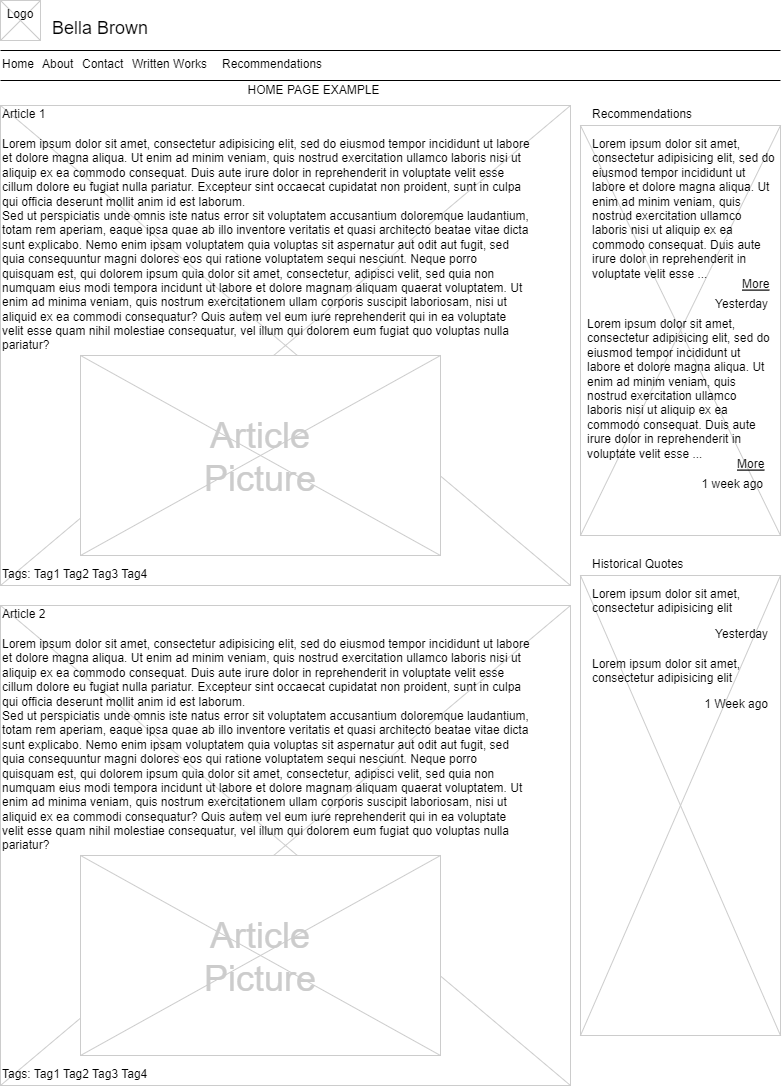

The diagram above was exported from draw.io. Its source (the exported page's mxGraphModel, read from the mxfile embedded in the PNG):
<mxGraphModel dx="1185" dy="648" grid="1" gridSize="10" guides="1" tooltips="1" connect="1" arrows="1" fold="1" page="1" pageScale="1" pageWidth="826" pageHeight="1169" background="none" math="0" shadow="0">
  <root>
    <mxCell id="0" />
    <mxCell id="1" parent="0" />
    <mxCell id="14" value="" style="verticalLabelPosition=bottom;verticalAlign=top;strokeWidth=1;shape=mxgraph.mockup.graphics.iconGrid;strokeColor=#CCCCCC;gridSize=1,1;" parent="1" vertex="1">
      <mxGeometry x="600" y="140" width="200" height="410" as="geometry" />
    </mxCell>
    <mxCell id="13" value="" style="verticalLabelPosition=bottom;verticalAlign=top;strokeWidth=1;shape=mxgraph.mockup.graphics.iconGrid;strokeColor=#CCCCCC;gridSize=1,1;" parent="1" vertex="1">
      <mxGeometry x="20" y="120" width="570" height="480" as="geometry" />
    </mxCell>
    <mxCell id="2" value="Bella Brown" style="text;spacingTop=-5;fontSize=18;fontStyle=0" parent="1" vertex="1">
      <mxGeometry x="70" y="30" width="230" height="20" as="geometry" />
    </mxCell>
    <mxCell id="3" value="" style="line;strokeWidth=1" parent="1" vertex="1">
      <mxGeometry x="20" y="60" width="780" height="10" as="geometry" />
    </mxCell>
    <mxCell id="4" value="" style="line;strokeWidth=1" parent="1" vertex="1">
      <mxGeometry x="20" y="90" width="780" height="10" as="geometry" />
    </mxCell>
    <mxCell id="5" value="Home" style="text;spacingTop=-5;" parent="1" vertex="1">
      <mxGeometry x="20" y="70.00000000000009" width="30" height="20" as="geometry" />
    </mxCell>
    <mxCell id="6" value="About" style="text;spacingTop=-5;" parent="1" vertex="1">
      <mxGeometry x="59.999999999999936" y="70.00000000000016" width="30" height="20" as="geometry" />
    </mxCell>
    <mxCell id="8" value="Article 1" style="text;spacingTop=-5;" parent="1" vertex="1">
      <mxGeometry x="20" y="120" width="30" height="20" as="geometry" />
    </mxCell>
    <mxCell id="9" value="Lorem ipsum dolor sit amet, consectetur adipisicing elit, sed do eiusmod tempor incididunt ut labore et dolore magna aliqua. Ut enim ad minim veniam, quis nostrud exercitation ullamco laboris nisi ut aliquip ex ea commodo consequat. Duis aute irure dolor in reprehenderit in voluptate velit esse cillum dolore eu fugiat nulla pariatur. Excepteur sint occaecat cupidatat non proident, sunt in culpa qui officia deserunt mollit anim id est laborum.&#10;Sed ut perspiciatis unde omnis iste natus error sit voluptatem accusantium doloremque laudantium, totam rem aperiam, eaque ipsa quae ab illo inventore veritatis et quasi architecto beatae vitae dicta sunt explicabo. Nemo enim ipsam voluptatem quia voluptas sit aspernatur aut odit aut fugit, sed quia consequuntur magni dolores eos qui ratione voluptatem sequi nesciunt. Neque porro quisquam est, qui dolorem ipsum quia dolor sit amet, consectetur, adipisci velit, sed quia non numquam eius modi tempora incidunt ut labore et dolore magnam aliquam quaerat voluptatem. Ut enim ad minima veniam, quis nostrum exercitationem ullam corporis suscipit laboriosam, nisi ut aliquid ex ea commodi consequatur? Quis autem vel eum iure reprehenderit qui in ea voluptate velit esse quam nihil molestiae consequatur, vel illum qui dolorem eum fugiat quo voluptas nulla pariatur?" style="text;spacingTop=-5;whiteSpace=wrap;align=left" parent="1" vertex="1">
      <mxGeometry x="20" y="150" width="530" height="250" as="geometry" />
    </mxCell>
    <mxCell id="10" value="Recommendations" style="text;spacingTop=-5;" parent="1" vertex="1">
      <mxGeometry x="610" y="120" width="30" height="20" as="geometry" />
    </mxCell>
    <mxCell id="12" value="Lorem ipsum dolor sit amet, consectetur adipisicing elit, sed do eiusmod tempor incididunt ut labore et dolore magna aliqua. Ut enim ad minim veniam, quis nostrud exercitation ullamco laboris nisi ut aliquip ex ea commodo consequat. Duis aute irure dolor in reprehenderit in voluptate velit esse ..." style="text;spacingTop=-5;whiteSpace=wrap;align=left" parent="1" vertex="1">
      <mxGeometry x="610" y="150" width="190" height="140" as="geometry" />
    </mxCell>
    <mxCell id="15" value="More" style="text;spacingTop=-5;fontStyle=4" parent="1" vertex="1">
      <mxGeometry x="760" y="290" width="30" height="20" as="geometry" />
    </mxCell>
    <mxCell id="16" value="Yesterday" style="text;spacingTop=-5;fontStyle=0;align=right" parent="1" vertex="1">
      <mxGeometry x="760" y="310" width="30" height="20" as="geometry" />
    </mxCell>
    <mxCell id="17" value="Lorem ipsum dolor sit amet, consectetur adipisicing elit, sed do eiusmod tempor incididunt ut labore et dolore magna aliqua. Ut enim ad minim veniam, quis nostrud exercitation ullamco laboris nisi ut aliquip ex ea commodo consequat. Duis aute irure dolor in reprehenderit in voluptate velit esse ..." style="text;spacingTop=-5;whiteSpace=wrap;align=left" parent="1" vertex="1">
      <mxGeometry x="605" y="330" width="190" height="140" as="geometry" />
    </mxCell>
    <mxCell id="18" value="More" style="text;spacingTop=-5;fontStyle=4" parent="1" vertex="1">
      <mxGeometry x="755" y="470" width="30" height="20" as="geometry" />
    </mxCell>
    <mxCell id="19" value="1 week ago" style="text;spacingTop=-5;fontStyle=0;align=right" parent="1" vertex="1">
      <mxGeometry x="755" y="490" width="30" height="20" as="geometry" />
    </mxCell>
    <mxCell id="20" value="" style="verticalLabelPosition=bottom;verticalAlign=top;strokeWidth=1;shape=mxgraph.mockup.graphics.iconGrid;strokeColor=#CCCCCC;gridSize=1,1;" parent="1" vertex="1">
      <mxGeometry x="20" y="15" width="40" height="40" as="geometry" />
    </mxCell>
    <mxCell id="21" value="Logo" style="text;spacingTop=-5;align=center" parent="1" vertex="1">
      <mxGeometry x="20" y="20" width="40" height="40" as="geometry" />
    </mxCell>
    <mxCell id="22" value="Contact" style="text;spacingTop=-5;" parent="1" vertex="1">
      <mxGeometry x="99.99999999999997" y="70.00000000000026" width="30" height="20" as="geometry" />
    </mxCell>
    <mxCell id="23" value="Written Works" style="text;spacingTop=-5;" parent="1" vertex="1">
      <mxGeometry x="149.99999999999997" y="70.00000000000003" width="30" height="20" as="geometry" />
    </mxCell>
    <mxCell id="24" value="Recommendations" style="text;spacingTop=-5;" parent="1" vertex="1">
      <mxGeometry x="240" y="70.00000000000013" width="30" height="20" as="geometry" />
    </mxCell>
    <mxCell id="25" value="" style="verticalLabelPosition=bottom;verticalAlign=top;strokeWidth=1;shape=mxgraph.mockup.graphics.iconGrid;strokeColor=#CCCCCC;gridSize=1,1;" parent="1" vertex="1">
      <mxGeometry x="100" y="370" width="360" height="200" as="geometry" />
    </mxCell>
    <mxCell id="26" value="Article&#10;Picture" style="text;spacingTop=-5;align=center;verticalAlign=middle;fontSize=36;fontColor=#CCCCCC" parent="1" vertex="1">
      <mxGeometry x="100" y="370" width="360" height="200" as="geometry" />
    </mxCell>
    <mxCell id="27" value="" style="verticalLabelPosition=bottom;verticalAlign=top;strokeWidth=1;shape=mxgraph.mockup.graphics.iconGrid;strokeColor=#CCCCCC;gridSize=1,1;" parent="1" vertex="1">
      <mxGeometry x="20" y="620" width="570" height="480" as="geometry" />
    </mxCell>
    <mxCell id="28" value="Article 2" style="text;spacingTop=-5;" parent="1" vertex="1">
      <mxGeometry x="20" y="620" width="30" height="20" as="geometry" />
    </mxCell>
    <mxCell id="29" value="Lorem ipsum dolor sit amet, consectetur adipisicing elit, sed do eiusmod tempor incididunt ut labore et dolore magna aliqua. Ut enim ad minim veniam, quis nostrud exercitation ullamco laboris nisi ut aliquip ex ea commodo consequat. Duis aute irure dolor in reprehenderit in voluptate velit esse cillum dolore eu fugiat nulla pariatur. Excepteur sint occaecat cupidatat non proident, sunt in culpa qui officia deserunt mollit anim id est laborum.&#10;Sed ut perspiciatis unde omnis iste natus error sit voluptatem accusantium doloremque laudantium, totam rem aperiam, eaque ipsa quae ab illo inventore veritatis et quasi architecto beatae vitae dicta sunt explicabo. Nemo enim ipsam voluptatem quia voluptas sit aspernatur aut odit aut fugit, sed quia consequuntur magni dolores eos qui ratione voluptatem sequi nesciunt. Neque porro quisquam est, qui dolorem ipsum quia dolor sit amet, consectetur, adipisci velit, sed quia non numquam eius modi tempora incidunt ut labore et dolore magnam aliquam quaerat voluptatem. Ut enim ad minima veniam, quis nostrum exercitationem ullam corporis suscipit laboriosam, nisi ut aliquid ex ea commodi consequatur? Quis autem vel eum iure reprehenderit qui in ea voluptate velit esse quam nihil molestiae consequatur, vel illum qui dolorem eum fugiat quo voluptas nulla pariatur?" style="text;spacingTop=-5;whiteSpace=wrap;align=left" parent="1" vertex="1">
      <mxGeometry x="20" y="650" width="530" height="250" as="geometry" />
    </mxCell>
    <mxCell id="30" value="" style="verticalLabelPosition=bottom;verticalAlign=top;strokeWidth=1;shape=mxgraph.mockup.graphics.iconGrid;strokeColor=#CCCCCC;gridSize=1,1;" parent="1" vertex="1">
      <mxGeometry x="100" y="870" width="360" height="200" as="geometry" />
    </mxCell>
    <mxCell id="31" value="Article&#10;Picture" style="text;spacingTop=-5;align=center;verticalAlign=middle;fontSize=36;fontColor=#CCCCCC" parent="1" vertex="1">
      <mxGeometry x="100" y="870" width="360" height="200" as="geometry" />
    </mxCell>
    <mxCell id="47" value="Tags: Tag1 Tag2 Tag3 Tag4" style="text;spacingTop=-5;" parent="1" vertex="1">
      <mxGeometry x="20" y="580.0000000000002" width="210" height="20" as="geometry" />
    </mxCell>
    <mxCell id="48" value="Tags: Tag1 Tag2 Tag3 Tag4" style="text;spacingTop=-5;" parent="1" vertex="1">
      <mxGeometry x="20" y="1080" width="210" height="20" as="geometry" />
    </mxCell>
    <mxCell id="50" value="" style="verticalLabelPosition=bottom;verticalAlign=top;strokeWidth=1;shape=mxgraph.mockup.graphics.iconGrid;strokeColor=#CCCCCC;gridSize=1,1;" parent="1" vertex="1">
      <mxGeometry x="600" y="590" width="200" height="460" as="geometry" />
    </mxCell>
    <mxCell id="51" value="Historical Quotes" style="text;spacingTop=-5;" parent="1" vertex="1">
      <mxGeometry x="610" y="570" width="30" height="20" as="geometry" />
    </mxCell>
    <mxCell id="52" value="Lorem ipsum dolor sit amet, consectetur adipisicing elit" style="text;spacingTop=-5;whiteSpace=wrap;align=left" parent="1" vertex="1">
      <mxGeometry x="610" y="600" width="190" height="40" as="geometry" />
    </mxCell>
    <mxCell id="54" value="Yesterday" style="text;spacingTop=-5;fontStyle=0;align=right" parent="1" vertex="1">
      <mxGeometry x="760" y="640" width="30" height="20" as="geometry" />
    </mxCell>
    <mxCell id="60" value="Lorem ipsum dolor sit amet, consectetur adipisicing elit" style="text;spacingTop=-5;whiteSpace=wrap;align=left" parent="1" vertex="1">
      <mxGeometry x="610" y="670" width="190" height="40" as="geometry" />
    </mxCell>
    <mxCell id="61" value="1 Week ago" style="text;spacingTop=-5;fontStyle=0;align=right" parent="1" vertex="1">
      <mxGeometry x="760" y="710" width="30" height="20" as="geometry" />
    </mxCell>
    <mxCell id="7qRrqVjxKOmujfDjCJ7y-70" value="HOME PAGE EXAMPLE" style="text;html=1;align=center;verticalAlign=middle;resizable=0;points=[];autosize=1;strokeColor=none;fillColor=none;" vertex="1" parent="1">
      <mxGeometry x="253" y="90" width="160" height="30" as="geometry" />
    </mxCell>
  </root>
</mxGraphModel>